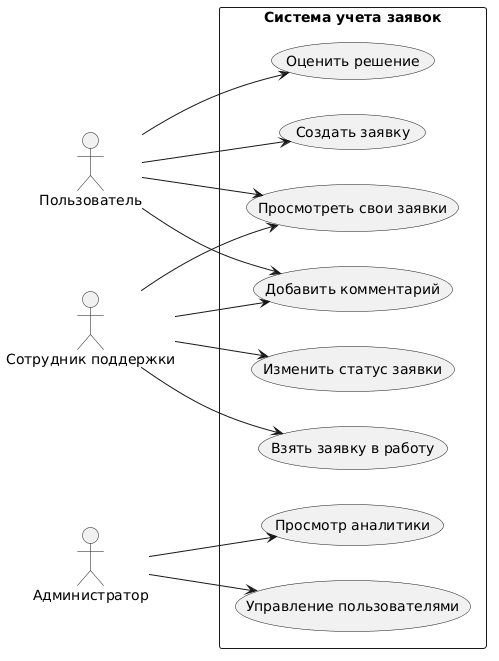

The diagram above was rendered by PlantUML. Its source (embedded in the PNG):
@startuml
left to right direction

actor "Пользователь" as user
actor "Сотрудник поддержки" as support
actor "Администратор" as admin

rectangle "Система учета заявок" {
    usecase "Создать заявку" as UC1
    usecase "Просмотреть свои заявки" as UC2
    usecase "Добавить комментарий" as UC3
    usecase "Оценить решение" as UC4
    
    usecase "Взять заявку в работу" as UC5
    usecase "Изменить статус заявки" as UC6
    
    usecase "Управление пользователями" as UC7
    usecase "Просмотр аналитики" as UC8
}

user --> UC1
user --> UC2
user --> UC3
user --> UC4

support --> UC2
support --> UC3
support --> UC5
support --> UC6

admin --> UC7
admin --> UC8
@enduml